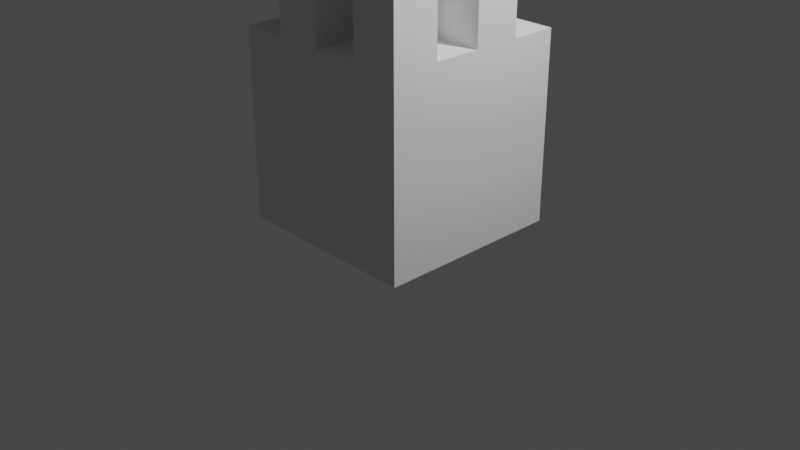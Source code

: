 # Source: test2.blend  (saved by Blender 3.4.6; exported with 4.5.12 LTS)
import bpy
from mathutils import Matrix  # noqa: F401  (used for matrix-valued properties, if any)

bpy.ops.wm.read_factory_settings(use_empty=True)
scene = bpy.context.scene
scene.name = 'Scene'

# ---- collections
col_collection = bpy.data.collections.new('Collection'); scene.collection.children.link(col_collection)

# ---- materials (node trees are filled in below, after node groups)
mat_material = bpy.data.materials.new('Material')
mat_material.alpha_threshold = 0.0
mat_material.use_transparent_shadow = False
mat_material.roughness = 0.5
mat_material.line_color = (0.0, 0.0, 0.0, 1.0)

# ---- node groups
ng_auto_smooth = bpy.data.node_groups.new('Auto Smooth', 'GeometryNodeTree')
_s = ng_auto_smooth.interface.new_socket(name='Geometry', in_out='OUTPUT', socket_type='NodeSocketGeometry')
_s = ng_auto_smooth.interface.new_socket(name='Geometry', in_out='INPUT', socket_type='NodeSocketGeometry')
_s = ng_auto_smooth.interface.new_socket(name='Angle', in_out='INPUT', socket_type='NodeSocketFloat')
_s.subtype = 'ANGLE'
_s.min_value = 0.0
_s.max_value = 3.142
ng_auto_smooth.is_modifier = True
_N = ng_auto_smooth.nodes; _L = ng_auto_smooth.links
n0 = _N.new('NodeGroupOutput'); n0.name = 'Group Output'; n0.location = (480, -100)
n1 = _N.new('NodeGroupInput'); n1.name = 'Group Input'; n1.location = (-420, -300)
n2 = _N.new('NodeGroupInput'); n2.name = 'Group Input.001'; n2.location = (-60, -100)
n3 = _N.new('GeometryNodeSetShadeSmooth'); n3.name = 'Set Shade Smooth'; n3.location = (120, -100)
n3.domain = 'EDGE'
n4 = _N.new('GeometryNodeSetShadeSmooth'); n4.name = 'Set Shade Smooth.001'; n4.location = (300, -100)
n5 = _N.new('GeometryNodeInputMeshEdgeAngle'); n5.name = 'Edge Angle'; n5.location = (-420, -220)
n6 = _N.new('GeometryNodeInputEdgeSmooth'); n6.name = 'Is Edge Smooth'; n6.location = (-60, -160)
n7 = _N.new('GeometryNodeInputShadeSmooth'); n7.name = 'Is Face Smooth'; n7.location = (-240, -340)
n8 = _N.new('FunctionNodeBooleanMath'); n8.name = 'Boolean Math'; n8.location = (-60, -220)
n9 = _N.new('FunctionNodeCompare'); n9.name = 'Compare'; n9.location = (-240, -180)
n9.operation = 'LESS_EQUAL'
_L.new(n5.outputs[0], n9.inputs[0])
_L.new(n4.outputs[0], n0.inputs[0])
_L.new(n1.outputs[1], n9.inputs[1])
_L.new(n9.outputs[0], n8.inputs[0])
_L.new(n7.outputs[0], n8.inputs[1])
_L.new(n2.outputs[0], n3.inputs[0])
_L.new(n6.outputs[0], n3.inputs[1])
_L.new(n3.outputs[0], n4.inputs[0])
_L.new(n8.outputs[0], n3.inputs[2])
n0.is_active_output = True

# ---- material node trees
mat_material.use_nodes = True; mat_material.node_tree.nodes.clear()
_N = mat_material.node_tree.nodes; _L = mat_material.node_tree.links
n0 = _N.new('ShaderNodeOutputMaterial'); n0.name = 'Material Output'; n0.location = (300, 300)
n1 = _N.new('ShaderNodeBsdfPrincipled'); n1.name = 'Principled BSDF'; n1.location = (10, 300)
n1.distribution = 'GGX'
n1.subsurface_method = 'RANDOM_WALK_SKIN'
n1.inputs[3].default_value = 1.45
n1.inputs[27].default_value = (0.0, 0.0, 0.0, 1.0)
n1.inputs[28].default_value = 1.0
_L.new(n1.outputs[0], n0.inputs[0])
n0.is_active_output = True

# ---- world
world_world = bpy.data.worlds.new('World'); scene.world = world_world
world_world.use_nodes = True; world_world.node_tree.nodes.clear()
_N = world_world.node_tree.nodes; _L = world_world.node_tree.links
n0 = _N.new('ShaderNodeOutputWorld'); n0.name = 'World Output'; n0.location = (300, 300)
n1 = _N.new('ShaderNodeBackground'); n1.name = 'Background'; n1.location = (10, 300)
n1.inputs[0].default_value = (0.05088, 0.05088, 0.05088, 1.0)
_L.new(n1.outputs[0], n0.inputs[0])
n0.is_active_output = True
world_world.color = (0.05088, 0.05088, 0.05088)
world_world.use_sun_shadow = False
world_world.sun_shadow_jitter_overblur = 0.0

# ---- cameras
cam_camera = bpy.data.cameras.new('Camera')
cam_camera.clip_end = 100.0
cam_camera.ortho_scale = 7.314

# ---- lights
light_light = bpy.data.lights.new('Light', 'POINT')
light_light.transmission_factor = 0.0
light_light.energy = 1000.0
light_light.shadow_soft_size = 0.1
light_light.shadow_maximum_resolution = 0.006
light_light.use_absolute_resolution = True

# ---- meshes
me_cube = bpy.data.meshes.new('Cube')
me_cube.from_pydata([(1.0, 1.0, -1.0), (1.0, -1.0, -1.0), (-1.0, 1.0, -1.0), (-1.0, -1.0, -1.0), (-0.9994, 1.0, 0.0006228), (-0.0006228, 1.0, 0.9994), (-0.0006228, -1.0, 0.9994), (-0.9994, -1.0, 0.0006228), (0.2206, 1.0, 0.9995), (1.0, 1.0, 0.2206), (0.3425, 1.0, 0.99), (0.4614, 1.0, 0.9615), (0.5744, 1.0, 0.9148), (0.6787, 1.0, 0.8509), (0.7717, 1.0, 0.7716), (0.8511, 1.0, 0.6786), (0.915, 1.0, 0.5744), (0.9619, 1.0, 0.4614), (0.9904, 1.0, 0.3425), (1.0, -1.0, 0.2206), (0.2206, -1.0, 0.9995), (0.9904, -1.0, 0.3425), (0.9619, -1.0, 0.4614), (0.915, -1.0, 0.5744), (0.8511, -1.0, 0.6786), (0.7717, -1.0, 0.7716), (0.6787, -1.0, 0.8509), (0.5744, -1.0, 0.9148), (0.4614, -1.0, 0.9615), (0.3425, -1.0, 0.99)], [], [(1, 19, 21, 22, 23, 24, 25, 26, 27, 28, 29, 20, 6, 7, 3), (2, 0, 1, 3), (8, 5, 6, 20), (3, 7, 4, 2), (6, 5, 4, 7), (0, 9, 19, 1), (8, 20, 29, 10), (10, 29, 28, 11), (11, 28, 27, 12), (12, 27, 26, 13), (13, 26, 25, 14), (14, 25, 24, 15), (15, 24, 23, 16), (16, 23, 22, 17), (17, 22, 21, 18), (18, 21, 19, 9), (2, 4, 5, 8, 10, 11, 12, 13, 14, 15, 16, 17, 18, 9, 0)])
me_cube.polygons.foreach_set('use_smooth', [True] * 17)
_uv = me_cube.uv_layers.new(name='UVMap')
_uv.uv.foreach_set('vector', [0.375, 0.75, 0.5276, 0.75, 0.5428, 0.7512, 0.5577, 0.7548, 0.5718, 0.7606, 0.5848, 0.7686, 0.5965, 0.7785, 0.6064, 0.7902, 0.6144, 0.8032, 0.6202, 0.8174, 0.6238, 0.8322, 0.625, 0.8475, 0.625, 0.8752, 0.5002, 1.0, 0.375, 1.0, 0.125, 0.5, 0.375, 0.5, 0.375, 0.75, 0.125, 0.75, 0.7225, 0.5, 0.7502, 0.5, 0.7502, 0.75, 0.7225, 0.75, 0.375, 0.0, 0.5002, 0.0, 0.5002, 0.25, 0.375, 0.25, 0.625, 0.0, 0.625, 0.25, 0.5002, 0.25, 0.5002, 0.0, 0.375, 0.5, 0.5276, 0.5, 0.5276, 0.75, 0.375, 0.75, 0.7225, 0.5, 0.7225, 0.75, 0.7072, 0.75, 0.7072, 0.5, 0.7072, 0.5, 0.7072, 0.75, 0.6924, 0.75, 0.6924, 0.5, 0.6924, 0.5, 0.6924, 0.75, 0.6782, 0.75, 0.6782, 0.5, 0.6782, 0.5, 0.6782, 0.75, 0.6652, 0.75, 0.6652, 0.5, 0.6652, 0.5, 0.6652, 0.75, 0.625, 0.75, 0.625, 0.5, 0.625, 0.5, 0.625, 0.75, 0.5848, 0.75, 0.5848, 0.5, 0.5848, 0.5, 0.5848, 0.75, 0.5718, 0.75, 0.5718, 0.5, 0.5718, 0.5, 0.5718, 0.75, 0.5577, 0.75, 0.5577, 0.5, 0.5577, 0.5, 0.5577, 0.75, 0.5428, 0.75, 0.5428, 0.5, 0.5428, 0.5, 0.5428, 0.75, 0.5276, 0.75, 0.5276, 0.5, 0.375, 0.25, 0.5002, 0.25, 0.625, 0.3748, 0.625, 0.4025, 0.6238, 0.4178, 0.6202, 0.4326, 0.6144, 0.4468, 0.6064, 0.4598, 0.5965, 0.4715, 0.5848, 0.4814, 0.5718, 0.4894, 0.5577, 0.4952, 0.5428, 0.4988, 0.5276, 0.5, 0.375, 0.5])
me_cube.materials.append(mat_material)
me_cube.use_mirror_vertex_groups = False
me_cube.update()
me_cube_001 = bpy.data.meshes.new('Cube.001')
me_cube_001.from_pydata([(-1.0, -1.0, -1.0), (-1.0, -1.0, 1.0), (-1.0, 1.0, -1.0), (-1.0, 1.0, 1.0), (1.0, -1.0, -1.0), (1.0, -1.0, 1.0), (1.0, 1.0, -1.0), (1.0, 1.0, 1.0), (-1.0, 0.0, 1.0), (0.0, 1.0, 1.0), (1.0, 0.0, 1.0), (0.0, -1.0, 1.0), (0.0, 0.0, 1.0), (-1.0, 0.5, 1.0), (0.5, 1.0, 1.0), (1.0, -0.5, 1.0), (-0.5, -1.0, 1.0), (-1.0, -0.5, 1.0), (-0.5, 1.0, 1.0), (1.0, 0.5, 1.0), (0.5, -1.0, 1.0), (0.0, -0.5, 1.0), (0.0, 0.5, 1.0), (0.5, 0.0, 1.0), (-0.5, 0.0, 1.0), (-0.5, 0.5, 1.0), (0.5, 0.5, 1.0), (0.5, -0.5, 1.0), (-0.5, -0.5, 1.0), (-1.0, 0.5, 2.305), (-1.0, 1.0, 2.305), (1.0, -0.5, 2.305), (1.0, -1.0, 2.305), (-1.0, -0.5, 2.305), (-1.0, 0.0, 2.305), (1.0, 0.5, 2.305), (1.0, 0.0, 2.305), (0.0, -0.5, 2.305), (0.0, -1.0, 2.305), (0.0, 0.5, 2.305), (0.0, 0.0, 2.305), (0.5, 0.0, 2.305), (-0.5, 0.0, 2.305), (0.0, 1.0, 2.305), (0.5, 1.0, 2.305), (-0.5, -1.0, 2.305), (-0.5, 1.0, 2.305), (0.5, -1.0, 2.305), (-0.5, 0.5, 2.305), (0.5, 0.5, 2.305), (0.5, -0.5, 2.305), (-0.5, -0.5, 2.305)], [], [(0, 1, 17, 8, 13, 3, 2), (2, 3, 18, 9, 14, 7, 6), (6, 7, 19, 10, 15, 5, 4), (4, 5, 20, 11, 16, 1, 0), (2, 6, 4, 0), (28, 17, 1, 16), (27, 21, 11, 20), (26, 22, 12, 23), (25, 13, 8, 24), (18, 3, 30, 46), (9, 18, 25, 22), (19, 26, 49, 35), (26, 14, 44, 49), (7, 14, 26, 19), (16, 11, 38, 45), (26, 23, 41, 49), (10, 23, 27, 15), (13, 25, 48, 29), (5, 15, 31, 32), (12, 24, 28, 21), (14, 9, 43, 44), (39, 48, 42, 40), (46, 30, 29, 48), (35, 49, 41, 36), (44, 43, 39, 49), (31, 50, 47, 32), (41, 40, 37, 50), (37, 51, 45, 38), (42, 34, 33, 51), (8, 17, 33, 34), (22, 26, 49, 39), (27, 20, 47, 50), (20, 5, 32, 47), (10, 19, 35, 36), (27, 23, 41, 50), (12, 21, 37, 40), (15, 27, 50, 31), (3, 13, 29, 30), (9, 22, 39, 43), (11, 21, 37, 38), (21, 27, 50, 37), (23, 12, 40, 41), (12, 22, 39, 40), (28, 16, 45, 51), (24, 8, 34, 42), (23, 10, 36, 41), (28, 24, 42, 51), (25, 24, 42, 48), (24, 12, 40, 42), (21, 28, 51, 37), (25, 18, 46, 48), (17, 28, 51, 33), (22, 25, 48, 39)])
_uv = me_cube_001.uv_layers.new(name='UVMap')
_uv.uv.foreach_set('vector', [0.375, 0.0, 0.625, 0.0, 0.625, 0.0625, 0.625, 0.125, 0.625, 0.1875, 0.625, 0.25, 0.375, 0.25, 0.375, 0.25, 0.625, 0.25, 0.625, 0.3125, 0.625, 0.375, 0.625, 0.4375, 0.625, 0.5, 0.375, 0.5, 0.375, 0.5, 0.625, 0.5, 0.625, 0.5625, 0.625, 0.625, 0.625, 0.6875, 0.625, 0.75, 0.375, 0.75, 0.375, 0.75, 0.625, 0.75, 0.625, 0.8125, 0.625, 0.875, 0.625, 0.9375, 0.625, 1.0, 0.375, 1.0, 0.125, 0.5, 0.375, 0.5, 0.375, 0.75, 0.125, 0.75, 0.8125, 0.6875, 0.875, 0.6875, 0.875, 0.75, 0.8125, 0.75, 0.6875, 0.6875, 0.75, 0.6875, 0.75, 0.75, 0.6875, 0.75, 0.6875, 0.5625, 0.75, 0.5625, 0.75, 0.625, 0.6875, 0.625, 0.8125, 0.5625, 0.875, 0.5625, 0.875, 0.625, 0.8125, 0.625, 0.625, 0.3125, 0.625, 0.25, 0.625, 0.25, 0.625, 0.3125, 0.75, 0.5, 0.8125, 0.5, 0.8125, 0.5625, 0.75, 0.5625, 0.625, 0.5625, 0.6875, 0.5625, 0.6875, 0.5625, 0.625, 0.5625, 0.6875, 0.5625, 0.6875, 0.5, 0.6875, 0.5, 0.6875, 0.5625, 0.625, 0.5, 0.6875, 0.5, 0.6875, 0.5625, 0.625, 0.5625, 0.625, 0.9375, 0.625, 0.875, 0.625, 0.875, 0.625, 0.9375, 0.6875, 0.5625, 0.6875, 0.625, 0.6875, 0.625, 0.6875, 0.5625, 0.625, 0.625, 0.6875, 0.625, 0.6875, 0.6875, 0.625, 0.6875, 0.875, 0.5625, 0.8125, 0.5625, 0.8125, 0.5625, 0.875, 0.5625, 0.625, 0.75, 0.625, 0.6875, 0.625, 0.6875, 0.625, 0.75, 0.75, 0.625, 0.8125, 0.625, 0.8125, 0.6875, 0.75, 0.6875, 0.625, 0.4375, 0.625, 0.375, 0.625, 0.375, 0.625, 0.4375, 0.75, 0.5625, 0.8125, 0.5625, 0.8125, 0.625, 0.75, 0.625, 0.8125, 0.5, 0.875, 0.5, 0.875, 0.5625, 0.8125, 0.5625, 0.625, 0.5625, 0.6875, 0.5625, 0.6875, 0.625, 0.625, 0.625, 0.6875, 0.5, 0.75, 0.5, 0.75, 0.5625, 0.6875, 0.5625, 0.625, 0.6875, 0.6875, 0.6875, 0.6875, 0.75, 0.625, 0.75, 0.6875, 0.625, 0.75, 0.625, 0.75, 0.6875, 0.6875, 0.6875, 0.75, 0.6875, 0.8125, 0.6875, 0.8125, 0.75, 0.75, 0.75, 0.8125, 0.625, 0.875, 0.625, 0.875, 0.6875, 0.8125, 0.6875, 0.625, 0.125, 0.625, 0.0625, 0.625, 0.0625, 0.625, 0.125, 0.75, 0.5625, 0.6875, 0.5625, 0.6875, 0.5625, 0.75, 0.5625, 0.6875, 0.6875, 0.6875, 0.75, 0.6875, 0.75, 0.6875, 0.6875, 0.625, 0.8125, 0.625, 0.75, 0.625, 0.75, 0.625, 0.8125, 0.625, 0.625, 0.625, 0.5625, 0.625, 0.5625, 0.625, 0.625, 0.6875, 0.6875, 0.6875, 0.625, 0.6875, 0.625, 0.6875, 0.6875, 0.75, 0.625, 0.75, 0.6875, 0.75, 0.6875, 0.75, 0.625, 0.625, 0.6875, 0.6875, 0.6875, 0.6875, 0.6875, 0.625, 0.6875, 0.625, 0.25, 0.625, 0.1875, 0.625, 0.1875, 0.625, 0.25, 0.75, 0.5, 0.75, 0.5625, 0.75, 0.5625, 0.75, 0.5, 0.75, 0.75, 0.75, 0.6875, 0.75, 0.6875, 0.75, 0.75, 0.75, 0.6875, 0.6875, 0.6875, 0.6875, 0.6875, 0.75, 0.6875, 0.6875, 0.625, 0.75, 0.625, 0.75, 0.625, 0.6875, 0.625, 0.75, 0.625, 0.75, 0.5625, 0.75, 0.5625, 0.75, 0.625, 0.8125, 0.6875, 0.8125, 0.75, 0.8125, 0.75, 0.8125, 0.6875, 0.8125, 0.625, 0.875, 0.625, 0.875, 0.625, 0.8125, 0.625, 0.6875, 0.625, 0.625, 0.625, 0.625, 0.625, 0.6875, 0.625, 0.8125, 0.6875, 0.8125, 0.625, 0.8125, 0.625, 0.8125, 0.6875, 0.8125, 0.5625, 0.8125, 0.625, 0.8125, 0.625, 0.8125, 0.5625, 0.8125, 0.625, 0.75, 0.625, 0.75, 0.625, 0.8125, 0.625, 0.75, 0.6875, 0.8125, 0.6875, 0.8125, 0.6875, 0.75, 0.6875, 0.8125, 0.5625, 0.8125, 0.5, 0.8125, 0.5, 0.8125, 0.5625, 0.875, 0.6875, 0.8125, 0.6875, 0.8125, 0.6875, 0.875, 0.6875, 0.75, 0.5625, 0.8125, 0.5625, 0.8125, 0.5625, 0.75, 0.5625])
me_cube_001.update()

# ---- objects
ob_cube = bpy.data.objects.new('Cube', me_cube)
ob_light = bpy.data.objects.new('Light', light_light)
ob_camera = bpy.data.objects.new('Camera', cam_camera)
ob_cube_001 = bpy.data.objects.new('Cube.001', me_cube_001)

# ---- transforms, parenting, visibility, modifiers, constraints
ob_cube.location = (6.024, 0.0, 1.0)
ob_cube.lock_rotations_4d = False
ob_cube.empty_display_type = 'ARROWS'
ob_cube.lineart.crease_threshold = 0.0
_m = ob_cube.modifiers.new('Auto Smooth', 'NODES')
_m.node_group = ng_auto_smooth
_gi = [s.identifier for s in ng_auto_smooth.interface.items_tree if s.item_type == 'SOCKET' and s.in_out == 'INPUT']
_m[_gi[1]] = 0.5236  # Angle
ob_light.location = (4.076, 1.005, 5.904)
ob_light.rotation_euler = (0.6503, 0.05522, 1.866)
ob_light.lock_rotations_4d = False
ob_light.empty_display_type = 'ARROWS'
ob_light.color = (0.0, 0.0, 0.0, 0.0)
ob_light.lineart.crease_threshold = 0.0
ob_camera.location = (7.359, -6.926, 4.958)
ob_camera.rotation_euler = (1.109, 0.0, 0.8149)
ob_camera.lock_rotations_4d = False
ob_camera.empty_display_type = 'ARROWS'
ob_camera.color = (0.0, 0.0, 0.0, 0.0)
ob_camera.display_type = 'WIRE'
ob_camera.lineart.crease_threshold = 0.0
ob_cube_001.location = (0.0, 0.0, 1.0)

# ---- collection membership
col_collection.objects.link(ob_cube)
col_collection.objects.link(ob_light)
col_collection.objects.link(ob_camera)
col_collection.objects.link(ob_cube_001)

# ---- scene / render settings (as saved in the file)
scene.camera = ob_camera
scene.frame_start = 1; scene.frame_end = 250; scene.frame_set(1)
scene.render.engine = 'BLENDER_EEVEE_NEXT'
scene.cycles.sampling_pattern = 'TABULATED_SOBOL'
scene.cycles.use_light_tree = False
scene.view_settings.view_transform = 'Filmic'
bpy.context.view_layer.update()
